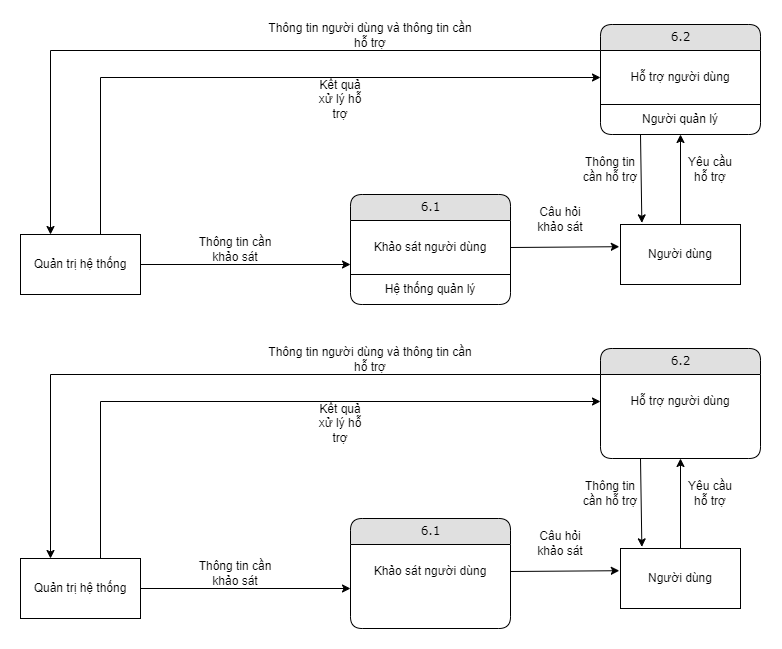

The diagram above was exported from draw.io. Its source (the exported page's mxGraphModel, read from the mxfile embedded in the PNG):
<mxGraphModel dx="1021" dy="522" grid="1" gridSize="10" guides="1" tooltips="1" connect="1" arrows="1" fold="1" page="1" pageScale="1" pageWidth="2339" pageHeight="3300" math="0" shadow="0">
  <root>
    <mxCell id="0" />
    <mxCell id="1" parent="0" />
    <mxCell id="0cDQrh_9BdoJvLPdasW5-1" value="6.1" style="swimlane;html=1;fontStyle=0;childLayout=stackLayout;horizontal=1;startSize=26;fillColor=#e0e0e0;horizontalStack=0;resizeParent=1;resizeLast=0;collapsible=1;marginBottom=0;swimlaneFillColor=#ffffff;align=center;rounded=1;shadow=0;comic=0;labelBackgroundColor=none;strokeWidth=1;fontFamily=Verdana;fontSize=12" parent="1" vertex="1">
      <mxGeometry x="390" y="180" width="160" height="110" as="geometry" />
    </mxCell>
    <mxCell id="0cDQrh_9BdoJvLPdasW5-2" value="Khảo sát người dùng" style="text;html=1;strokeColor=none;fillColor=none;align=center;verticalAlign=middle;whiteSpace=wrap;rounded=0;" parent="0cDQrh_9BdoJvLPdasW5-1" vertex="1">
      <mxGeometry y="26" width="160" height="54" as="geometry" />
    </mxCell>
    <mxCell id="9pUIWiJR0Rl9fvNYbP6g-12" value="Hệ thống quản lý" style="text;html=1;strokeColor=none;fillColor=none;align=center;verticalAlign=middle;whiteSpace=wrap;rounded=0;" parent="0cDQrh_9BdoJvLPdasW5-1" vertex="1">
      <mxGeometry y="80" width="160" height="30" as="geometry" />
    </mxCell>
    <mxCell id="9pUIWiJR0Rl9fvNYbP6g-13" value="" style="endArrow=none;html=1;rounded=0;exitX=0;exitY=0;exitDx=0;exitDy=0;entryX=1;entryY=1;entryDx=0;entryDy=0;" parent="0cDQrh_9BdoJvLPdasW5-1" source="9pUIWiJR0Rl9fvNYbP6g-12" target="0cDQrh_9BdoJvLPdasW5-2" edge="1">
      <mxGeometry width="50" height="50" relative="1" as="geometry">
        <mxPoint x="30" y="-10" as="sourcePoint" />
        <mxPoint x="80" y="-60" as="targetPoint" />
      </mxGeometry>
    </mxCell>
    <mxCell id="0cDQrh_9BdoJvLPdasW5-3" value="6.2" style="swimlane;html=1;fontStyle=0;childLayout=stackLayout;horizontal=1;startSize=26;fillColor=#e0e0e0;horizontalStack=0;resizeParent=1;resizeLast=0;collapsible=1;marginBottom=0;swimlaneFillColor=#ffffff;align=center;rounded=1;shadow=0;comic=0;labelBackgroundColor=none;strokeWidth=1;fontFamily=Verdana;fontSize=12" parent="1" vertex="1">
      <mxGeometry x="640" y="10" width="160" height="110" as="geometry" />
    </mxCell>
    <mxCell id="0cDQrh_9BdoJvLPdasW5-4" value="Hỗ trợ người dùng" style="text;html=1;strokeColor=none;fillColor=none;align=center;verticalAlign=middle;whiteSpace=wrap;rounded=0;" parent="0cDQrh_9BdoJvLPdasW5-3" vertex="1">
      <mxGeometry y="26" width="160" height="54" as="geometry" />
    </mxCell>
    <mxCell id="9pUIWiJR0Rl9fvNYbP6g-14" value="Người quản lý" style="text;html=1;strokeColor=none;fillColor=none;align=center;verticalAlign=middle;whiteSpace=wrap;rounded=0;" parent="0cDQrh_9BdoJvLPdasW5-3" vertex="1">
      <mxGeometry y="80" width="160" height="30" as="geometry" />
    </mxCell>
    <mxCell id="9pUIWiJR0Rl9fvNYbP6g-15" value="" style="endArrow=none;html=1;rounded=0;exitX=0;exitY=0;exitDx=0;exitDy=0;entryX=1;entryY=0;entryDx=0;entryDy=0;" parent="0cDQrh_9BdoJvLPdasW5-3" source="9pUIWiJR0Rl9fvNYbP6g-14" target="9pUIWiJR0Rl9fvNYbP6g-14" edge="1">
      <mxGeometry width="50" height="50" relative="1" as="geometry">
        <mxPoint x="-10" y="110" as="sourcePoint" />
        <mxPoint x="40" y="60" as="targetPoint" />
      </mxGeometry>
    </mxCell>
    <mxCell id="0cDQrh_9BdoJvLPdasW5-5" value="Người dùng" style="rounded=0;whiteSpace=wrap;html=1;" parent="1" vertex="1">
      <mxGeometry x="660" y="210" width="120" height="60" as="geometry" />
    </mxCell>
    <mxCell id="0cDQrh_9BdoJvLPdasW5-6" value="Quản trị hệ thống" style="rounded=0;whiteSpace=wrap;html=1;" parent="1" vertex="1">
      <mxGeometry x="60" y="220" width="120" height="60" as="geometry" />
    </mxCell>
    <mxCell id="0cDQrh_9BdoJvLPdasW5-7" value="" style="endArrow=classic;html=1;rounded=0;exitX=1;exitY=0.5;exitDx=0;exitDy=0;" parent="1" source="0cDQrh_9BdoJvLPdasW5-6" edge="1">
      <mxGeometry width="50" height="50" relative="1" as="geometry">
        <mxPoint x="270" y="310" as="sourcePoint" />
        <mxPoint x="390" y="250" as="targetPoint" />
      </mxGeometry>
    </mxCell>
    <mxCell id="LEqKm0I6Rw-aWuvWy4Vm-2" value="Thông tin cần khảo sát" style="text;html=1;strokeColor=none;fillColor=none;align=center;verticalAlign=middle;whiteSpace=wrap;rounded=0;" parent="1" vertex="1">
      <mxGeometry x="230" y="220" width="90" height="30" as="geometry" />
    </mxCell>
    <mxCell id="LEqKm0I6Rw-aWuvWy4Vm-4" value="" style="endArrow=classic;html=1;rounded=0;exitX=1;exitY=0.5;exitDx=0;exitDy=0;entryX=-0.01;entryY=0.37;entryDx=0;entryDy=0;entryPerimeter=0;" parent="1" source="0cDQrh_9BdoJvLPdasW5-2" target="0cDQrh_9BdoJvLPdasW5-5" edge="1">
      <mxGeometry width="50" height="50" relative="1" as="geometry">
        <mxPoint x="580" y="230" as="sourcePoint" />
        <mxPoint x="630" y="180" as="targetPoint" />
      </mxGeometry>
    </mxCell>
    <mxCell id="LEqKm0I6Rw-aWuvWy4Vm-5" value="Câu hỏi khảo sát" style="text;html=1;strokeColor=none;fillColor=none;align=center;verticalAlign=middle;whiteSpace=wrap;rounded=0;" parent="1" vertex="1">
      <mxGeometry x="570" y="190" width="60" height="30" as="geometry" />
    </mxCell>
    <mxCell id="9pUIWiJR0Rl9fvNYbP6g-4" value="" style="endArrow=classic;html=1;rounded=0;exitX=0.5;exitY=0;exitDx=0;exitDy=0;entryX=0.5;entryY=1;entryDx=0;entryDy=0;" parent="1" source="0cDQrh_9BdoJvLPdasW5-5" target="0cDQrh_9BdoJvLPdasW5-3" edge="1">
      <mxGeometry width="50" height="50" relative="1" as="geometry">
        <mxPoint x="680" y="190" as="sourcePoint" />
        <mxPoint x="730" y="140" as="targetPoint" />
      </mxGeometry>
    </mxCell>
    <mxCell id="9pUIWiJR0Rl9fvNYbP6g-5" value="Yêu cầu hỗ trợ" style="text;html=1;strokeColor=none;fillColor=none;align=center;verticalAlign=middle;whiteSpace=wrap;rounded=0;" parent="1" vertex="1">
      <mxGeometry x="720" y="140" width="60" height="30" as="geometry" />
    </mxCell>
    <mxCell id="9pUIWiJR0Rl9fvNYbP6g-6" value="" style="endArrow=classic;html=1;rounded=0;exitX=0;exitY=0;exitDx=0;exitDy=0;entryX=0.25;entryY=0;entryDx=0;entryDy=0;" parent="1" source="0cDQrh_9BdoJvLPdasW5-4" target="0cDQrh_9BdoJvLPdasW5-6" edge="1">
      <mxGeometry width="50" height="50" relative="1" as="geometry">
        <mxPoint x="460" y="130" as="sourcePoint" />
        <mxPoint x="510" y="80" as="targetPoint" />
        <Array as="points">
          <mxPoint x="90" y="36" />
        </Array>
      </mxGeometry>
    </mxCell>
    <mxCell id="9pUIWiJR0Rl9fvNYbP6g-7" value="Thông tin người dùng và thông tin cần hỗ trợ" style="text;html=1;strokeColor=none;fillColor=none;align=center;verticalAlign=middle;whiteSpace=wrap;rounded=0;" parent="1" vertex="1">
      <mxGeometry x="300" y="6" width="220" height="30" as="geometry" />
    </mxCell>
    <mxCell id="OzV0QNexWnyVP5vhkTxj-2" value="" style="endArrow=classic;html=1;rounded=0;entryX=0;entryY=0.5;entryDx=0;entryDy=0;" edge="1" parent="1" target="0cDQrh_9BdoJvLPdasW5-4">
      <mxGeometry width="50" height="50" relative="1" as="geometry">
        <mxPoint x="140" y="220" as="sourcePoint" />
        <mxPoint x="190" y="170" as="targetPoint" />
        <Array as="points">
          <mxPoint x="140" y="63" />
        </Array>
      </mxGeometry>
    </mxCell>
    <mxCell id="OzV0QNexWnyVP5vhkTxj-3" value="Kết quả xử lý hỗ trợ" style="text;html=1;strokeColor=none;fillColor=none;align=center;verticalAlign=middle;whiteSpace=wrap;rounded=0;" vertex="1" parent="1">
      <mxGeometry x="350" y="70" width="60" height="30" as="geometry" />
    </mxCell>
    <mxCell id="OzV0QNexWnyVP5vhkTxj-4" value="" style="endArrow=classic;html=1;rounded=0;exitX=0.25;exitY=1;exitDx=0;exitDy=0;entryX=0.178;entryY=-0.027;entryDx=0;entryDy=0;entryPerimeter=0;" edge="1" parent="1" source="9pUIWiJR0Rl9fvNYbP6g-14" target="0cDQrh_9BdoJvLPdasW5-5">
      <mxGeometry width="50" height="50" relative="1" as="geometry">
        <mxPoint x="660" y="190" as="sourcePoint" />
        <mxPoint x="710" y="140" as="targetPoint" />
      </mxGeometry>
    </mxCell>
    <mxCell id="zS5yYlTChPqlfEir-ETu-1" value="Thông tin cần hỗ trợ" style="text;html=1;strokeColor=none;fillColor=none;align=center;verticalAlign=middle;whiteSpace=wrap;rounded=0;" vertex="1" parent="1">
      <mxGeometry x="620" y="140" width="60" height="30" as="geometry" />
    </mxCell>
    <mxCell id="8Z2qHk3bdsiBc9tV0f1y-1" value="6.1" style="swimlane;html=1;fontStyle=0;childLayout=stackLayout;horizontal=1;startSize=26;fillColor=#e0e0e0;horizontalStack=0;resizeParent=1;resizeLast=0;collapsible=1;marginBottom=0;swimlaneFillColor=#ffffff;align=center;rounded=1;shadow=0;comic=0;labelBackgroundColor=none;strokeWidth=1;fontFamily=Verdana;fontSize=12" vertex="1" parent="1">
      <mxGeometry x="390" y="504" width="160" height="110" as="geometry" />
    </mxCell>
    <mxCell id="8Z2qHk3bdsiBc9tV0f1y-2" value="Khảo sát người dùng" style="text;html=1;strokeColor=none;fillColor=none;align=center;verticalAlign=middle;whiteSpace=wrap;rounded=0;" vertex="1" parent="8Z2qHk3bdsiBc9tV0f1y-1">
      <mxGeometry y="26" width="160" height="54" as="geometry" />
    </mxCell>
    <mxCell id="8Z2qHk3bdsiBc9tV0f1y-5" value="6.2" style="swimlane;html=1;fontStyle=0;childLayout=stackLayout;horizontal=1;startSize=26;fillColor=#e0e0e0;horizontalStack=0;resizeParent=1;resizeLast=0;collapsible=1;marginBottom=0;swimlaneFillColor=#ffffff;align=center;rounded=1;shadow=0;comic=0;labelBackgroundColor=none;strokeWidth=1;fontFamily=Verdana;fontSize=12" vertex="1" parent="1">
      <mxGeometry x="640" y="334" width="160" height="110" as="geometry" />
    </mxCell>
    <mxCell id="8Z2qHk3bdsiBc9tV0f1y-6" value="Hỗ trợ người dùng" style="text;html=1;strokeColor=none;fillColor=none;align=center;verticalAlign=middle;whiteSpace=wrap;rounded=0;" vertex="1" parent="8Z2qHk3bdsiBc9tV0f1y-5">
      <mxGeometry y="26" width="160" height="54" as="geometry" />
    </mxCell>
    <mxCell id="8Z2qHk3bdsiBc9tV0f1y-9" value="Người dùng" style="rounded=0;whiteSpace=wrap;html=1;" vertex="1" parent="1">
      <mxGeometry x="660" y="534" width="120" height="60" as="geometry" />
    </mxCell>
    <mxCell id="8Z2qHk3bdsiBc9tV0f1y-10" value="Quản trị hệ thống" style="rounded=0;whiteSpace=wrap;html=1;" vertex="1" parent="1">
      <mxGeometry x="60" y="544" width="120" height="60" as="geometry" />
    </mxCell>
    <mxCell id="8Z2qHk3bdsiBc9tV0f1y-11" value="" style="endArrow=classic;html=1;rounded=0;exitX=1;exitY=0.5;exitDx=0;exitDy=0;" edge="1" parent="1" source="8Z2qHk3bdsiBc9tV0f1y-10">
      <mxGeometry width="50" height="50" relative="1" as="geometry">
        <mxPoint x="270" y="634" as="sourcePoint" />
        <mxPoint x="390" y="574" as="targetPoint" />
      </mxGeometry>
    </mxCell>
    <mxCell id="8Z2qHk3bdsiBc9tV0f1y-12" value="Thông tin cần khảo sát" style="text;html=1;strokeColor=none;fillColor=none;align=center;verticalAlign=middle;whiteSpace=wrap;rounded=0;" vertex="1" parent="1">
      <mxGeometry x="230" y="544" width="90" height="30" as="geometry" />
    </mxCell>
    <mxCell id="8Z2qHk3bdsiBc9tV0f1y-13" value="" style="endArrow=classic;html=1;rounded=0;exitX=1;exitY=0.5;exitDx=0;exitDy=0;entryX=-0.01;entryY=0.37;entryDx=0;entryDy=0;entryPerimeter=0;" edge="1" parent="1" source="8Z2qHk3bdsiBc9tV0f1y-2" target="8Z2qHk3bdsiBc9tV0f1y-9">
      <mxGeometry width="50" height="50" relative="1" as="geometry">
        <mxPoint x="580" y="554" as="sourcePoint" />
        <mxPoint x="630" y="504" as="targetPoint" />
      </mxGeometry>
    </mxCell>
    <mxCell id="8Z2qHk3bdsiBc9tV0f1y-14" value="Câu hỏi khảo sát" style="text;html=1;strokeColor=none;fillColor=none;align=center;verticalAlign=middle;whiteSpace=wrap;rounded=0;" vertex="1" parent="1">
      <mxGeometry x="570" y="514" width="60" height="30" as="geometry" />
    </mxCell>
    <mxCell id="8Z2qHk3bdsiBc9tV0f1y-15" value="" style="endArrow=classic;html=1;rounded=0;exitX=0.5;exitY=0;exitDx=0;exitDy=0;entryX=0.5;entryY=1;entryDx=0;entryDy=0;" edge="1" parent="1" source="8Z2qHk3bdsiBc9tV0f1y-9" target="8Z2qHk3bdsiBc9tV0f1y-5">
      <mxGeometry width="50" height="50" relative="1" as="geometry">
        <mxPoint x="680" y="514" as="sourcePoint" />
        <mxPoint x="730" y="464" as="targetPoint" />
      </mxGeometry>
    </mxCell>
    <mxCell id="8Z2qHk3bdsiBc9tV0f1y-16" value="Yêu cầu hỗ trợ" style="text;html=1;strokeColor=none;fillColor=none;align=center;verticalAlign=middle;whiteSpace=wrap;rounded=0;" vertex="1" parent="1">
      <mxGeometry x="720" y="464" width="60" height="30" as="geometry" />
    </mxCell>
    <mxCell id="8Z2qHk3bdsiBc9tV0f1y-17" value="" style="endArrow=classic;html=1;rounded=0;exitX=0;exitY=0;exitDx=0;exitDy=0;entryX=0.25;entryY=0;entryDx=0;entryDy=0;" edge="1" parent="1" source="8Z2qHk3bdsiBc9tV0f1y-6" target="8Z2qHk3bdsiBc9tV0f1y-10">
      <mxGeometry width="50" height="50" relative="1" as="geometry">
        <mxPoint x="460" y="454" as="sourcePoint" />
        <mxPoint x="510" y="404" as="targetPoint" />
        <Array as="points">
          <mxPoint x="90" y="360" />
        </Array>
      </mxGeometry>
    </mxCell>
    <mxCell id="8Z2qHk3bdsiBc9tV0f1y-18" value="Thông tin người dùng và thông tin cần hỗ trợ" style="text;html=1;strokeColor=none;fillColor=none;align=center;verticalAlign=middle;whiteSpace=wrap;rounded=0;" vertex="1" parent="1">
      <mxGeometry x="300" y="330" width="220" height="30" as="geometry" />
    </mxCell>
    <mxCell id="8Z2qHk3bdsiBc9tV0f1y-19" value="" style="endArrow=classic;html=1;rounded=0;entryX=0;entryY=0.5;entryDx=0;entryDy=0;" edge="1" parent="1" target="8Z2qHk3bdsiBc9tV0f1y-6">
      <mxGeometry width="50" height="50" relative="1" as="geometry">
        <mxPoint x="140" y="544" as="sourcePoint" />
        <mxPoint x="190" y="494" as="targetPoint" />
        <Array as="points">
          <mxPoint x="140" y="387" />
        </Array>
      </mxGeometry>
    </mxCell>
    <mxCell id="8Z2qHk3bdsiBc9tV0f1y-20" value="Kết quả xử lý hỗ trợ" style="text;html=1;strokeColor=none;fillColor=none;align=center;verticalAlign=middle;whiteSpace=wrap;rounded=0;" vertex="1" parent="1">
      <mxGeometry x="350" y="394" width="60" height="30" as="geometry" />
    </mxCell>
    <mxCell id="8Z2qHk3bdsiBc9tV0f1y-21" value="" style="endArrow=classic;html=1;rounded=0;exitX=0.25;exitY=1;exitDx=0;exitDy=0;entryX=0.178;entryY=-0.027;entryDx=0;entryDy=0;entryPerimeter=0;" edge="1" parent="1" target="8Z2qHk3bdsiBc9tV0f1y-9">
      <mxGeometry width="50" height="50" relative="1" as="geometry">
        <mxPoint x="680" y="444" as="sourcePoint" />
        <mxPoint x="710" y="464" as="targetPoint" />
      </mxGeometry>
    </mxCell>
    <mxCell id="8Z2qHk3bdsiBc9tV0f1y-22" value="Thông tin cần hỗ trợ" style="text;html=1;strokeColor=none;fillColor=none;align=center;verticalAlign=middle;whiteSpace=wrap;rounded=0;" vertex="1" parent="1">
      <mxGeometry x="620" y="464" width="60" height="30" as="geometry" />
    </mxCell>
  </root>
</mxGraphModel>